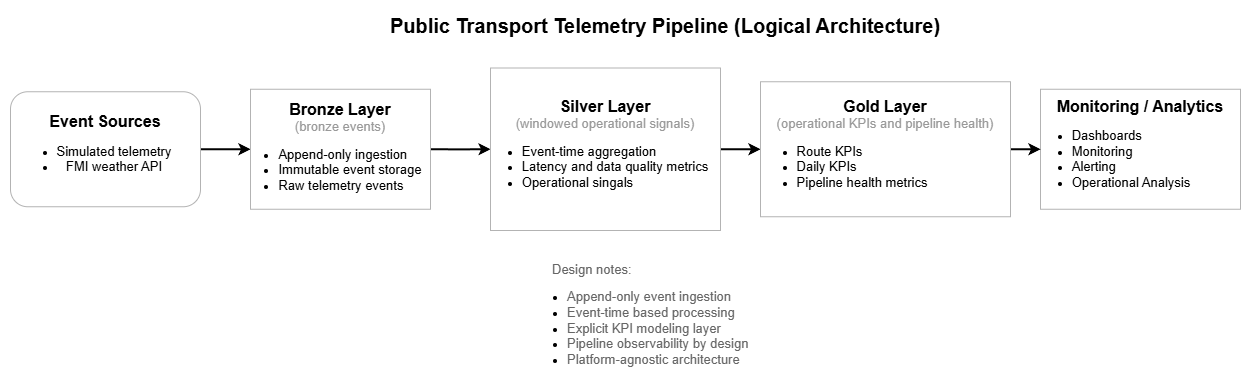

The diagram above was exported from draw.io. Its source (the exported page's mxGraphModel, read from the mxfile embedded in the PNG):
<mxGraphModel dx="1489" dy="753" grid="1" gridSize="10" guides="1" tooltips="1" connect="1" arrows="1" fold="1" page="1" pageScale="1" pageWidth="850" pageHeight="1100" math="0" shadow="0">
  <root>
    <mxCell id="0" />
    <mxCell id="1" parent="0" />
    <mxCell id="2X2qnZ1WKai6CJDZ0wY9-3" edge="1" parent="1" source="vzoY0lL-eZCPfsN6UwiT-1" style="edgeStyle=orthogonalEdgeStyle;rounded=0;orthogonalLoop=1;jettySize=auto;html=1;exitX=1;exitY=0.5;exitDx=0;exitDy=0;strokeWidth=2;" target="vzoY0lL-eZCPfsN6UwiT-2">
      <mxGeometry relative="1" as="geometry" />
    </mxCell>
    <mxCell id="vzoY0lL-eZCPfsN6UwiT-1" parent="1" style="rounded=1;whiteSpace=wrap;html=1;strokeColor=#B3B3B3;" value="&lt;span style=&quot;font-size: 16px;&quot;&gt;&lt;b&gt;Event Sources&lt;/b&gt;&lt;/span&gt;&lt;div&gt;&lt;ul style=&quot;padding-left: 18px;&quot;&gt;&lt;li&gt;&lt;font style=&quot;font-size: 13px;&quot;&gt;Simulated telemetry&lt;/font&gt;&lt;/li&gt;&lt;li&gt;&lt;font style=&quot;font-size: 13px;&quot;&gt;FMI weather API&lt;/font&gt;&lt;/li&gt;&lt;/ul&gt;&lt;/div&gt;" vertex="1">
      <mxGeometry height="115" width="190" x="30" y="311.25" as="geometry" />
    </mxCell>
    <mxCell id="vzoY0lL-eZCPfsN6UwiT-6" edge="1" parent="1" source="vzoY0lL-eZCPfsN6UwiT-2" style="edgeStyle=orthogonalEdgeStyle;rounded=0;orthogonalLoop=1;jettySize=auto;html=1;exitX=1;exitY=0.5;exitDx=0;exitDy=0;strokeWidth=2;" target="vzoY0lL-eZCPfsN6UwiT-3">
      <mxGeometry relative="1" as="geometry" />
    </mxCell>
    <mxCell id="vzoY0lL-eZCPfsN6UwiT-2" parent="1" style="rounded=0;whiteSpace=wrap;html=1;strokeColor=#B3B3B3;" value="&lt;font style=&quot;font-size: 16px;&quot;&gt;&lt;b&gt;Bronze Layer&lt;/b&gt;&lt;/font&gt;&lt;div&gt;&lt;span style=&quot;background-color: transparent;&quot;&gt;&lt;font style=&quot;font-size: 13px; color: light-dark(rgb(153, 153, 153), rgb(255, 255, 255));&quot;&gt;(bronze events)&lt;/font&gt;&lt;/span&gt;&lt;div&gt;&lt;ul style=&quot;padding-left: 20px; margin-bottom: 6px;&quot;&gt;&lt;li style=&quot;text-align: left;&quot;&gt;&lt;span style=&quot;font-size: 13px;&quot;&gt;Append-only ingestion&lt;/span&gt;&lt;/li&gt;&lt;li style=&quot;text-align: left;&quot;&gt;&lt;span style=&quot;font-size: 13px;&quot;&gt;Immutable event storage&lt;/span&gt;&lt;/li&gt;&lt;li style=&quot;text-align: left;&quot;&gt;&lt;span style=&quot;font-size: 13px;&quot;&gt;Raw telemetry events&lt;/span&gt;&lt;/li&gt;&lt;/ul&gt;&lt;/div&gt;&lt;/div&gt;" vertex="1">
      <mxGeometry height="120" width="180" x="270" y="308.75" as="geometry" />
    </mxCell>
    <mxCell id="2X2qnZ1WKai6CJDZ0wY9-4" edge="1" parent="1" source="vzoY0lL-eZCPfsN6UwiT-3" style="edgeStyle=orthogonalEdgeStyle;rounded=0;orthogonalLoop=1;jettySize=auto;html=1;exitX=1;exitY=0.5;exitDx=0;exitDy=0;entryX=0;entryY=0.5;entryDx=0;entryDy=0;strokeWidth=2;" target="2X2qnZ1WKai6CJDZ0wY9-1">
      <mxGeometry relative="1" as="geometry" />
    </mxCell>
    <mxCell id="vzoY0lL-eZCPfsN6UwiT-3" parent="1" style="rounded=0;whiteSpace=wrap;html=1;strokeColor=#B3B3B3;" value="&lt;b&gt;&lt;font style=&quot;font-size: 16px;&quot;&gt;Silver Layer&lt;/font&gt;&lt;/b&gt;&lt;div&gt;&lt;font color=&quot;#999999&quot;&gt;&lt;span style=&quot;font-size: 13px;&quot;&gt;(windowed operational signals)&lt;/span&gt;&lt;/font&gt;&lt;/div&gt;&lt;div&gt;&lt;ul style=&quot;padding-left: 20px;&quot;&gt;&lt;li style=&quot;text-align: left;&quot;&gt;&lt;span style=&quot;font-size: 13px;&quot;&gt;Event-time aggregation&lt;/span&gt;&lt;/li&gt;&lt;li style=&quot;text-align: left;&quot;&gt;&lt;span style=&quot;font-size: 13px;&quot;&gt;Latency and data quality metrics&lt;/span&gt;&lt;/li&gt;&lt;li style=&quot;text-align: left;&quot;&gt;&lt;span style=&quot;font-size: 13px;&quot;&gt;Operational singals&lt;/span&gt;&lt;/li&gt;&lt;/ul&gt;&lt;/div&gt;" vertex="1">
      <mxGeometry height="162.5" width="230" x="510" y="287.5" as="geometry" />
    </mxCell>
    <mxCell id="vzoY0lL-eZCPfsN6UwiT-4" parent="1" style="rounded=0;whiteSpace=wrap;html=1;strokeColor=#B3B3B3;" value="&lt;b&gt;&lt;font style=&quot;font-size: 16px;&quot;&gt;Monitoring&lt;/font&gt;&lt;/b&gt;&lt;b&gt;&lt;font style=&quot;font-size: 16px;&quot;&gt;&amp;nbsp;/&amp;nbsp;&lt;/font&gt;&lt;/b&gt;&lt;b&gt;&lt;font style=&quot;font-size: 16px;&quot;&gt;Analytics&lt;/font&gt;&lt;/b&gt;&lt;div&gt;&lt;ul style=&quot;padding-left: 15px;&quot;&gt;&lt;li style=&quot;text-align: left;&quot;&gt;&lt;font style=&quot;font-size: 13px;&quot;&gt;Dashboards&lt;/font&gt;&lt;/li&gt;&lt;li style=&quot;text-align: left;&quot;&gt;&lt;span style=&quot;font-size: 13px;&quot;&gt;Monitoring&lt;/span&gt;&lt;/li&gt;&lt;li style=&quot;text-align: left;&quot;&gt;&lt;span style=&quot;font-size: 13px;&quot;&gt;Alerting&lt;/span&gt;&lt;/li&gt;&lt;li style=&quot;text-align: left;&quot;&gt;&lt;span style=&quot;font-size: 13px;&quot;&gt;Operational Analysis&lt;/span&gt;&lt;/li&gt;&lt;/ul&gt;&lt;/div&gt;" vertex="1">
      <mxGeometry height="120" width="200" x="1060" y="308.75" as="geometry" />
    </mxCell>
    <mxCell id="vzoY0lL-eZCPfsN6UwiT-8" parent="1" style="text;html=1;whiteSpace=wrap;strokeColor=none;fillColor=none;align=left;verticalAlign=middle;rounded=0;" value="&lt;div&gt;&lt;font style=&quot;font-size: 13px; color: rgb(102, 102, 102);&quot;&gt;Design notes:&lt;/font&gt;&lt;/div&gt;&lt;div&gt;&lt;ul style=&quot;padding-left: 15px;&quot;&gt;&lt;li&gt;&lt;font color=&quot;#666666&quot;&gt;&lt;span style=&quot;font-size: 13px;&quot;&gt;Append-only event ingestion&lt;/span&gt;&lt;/font&gt;&lt;/li&gt;&lt;li&gt;&lt;font style=&quot;font-size: 13px; color: rgb(102, 102, 102);&quot;&gt;Event-time based processing&lt;/font&gt;&lt;/li&gt;&lt;li&gt;&lt;font style=&quot;font-size: 13px; color: rgb(102, 102, 102);&quot;&gt;Explicit KPI modeling layer&lt;/font&gt;&lt;/li&gt;&lt;li&gt;&lt;font style=&quot;font-size: 13px; color: rgb(102, 102, 102);&quot;&gt;Pipeline observability by design&lt;/font&gt;&lt;/li&gt;&lt;li&gt;&lt;font style=&quot;font-size: 13px; color: rgb(102, 102, 102);&quot;&gt;Platform-agnostic architecture&lt;/font&gt;&lt;/li&gt;&lt;/ul&gt;&lt;/div&gt;" vertex="1">
      <mxGeometry height="120" width="230" x="570" y="480" as="geometry" />
    </mxCell>
    <mxCell id="vzoY0lL-eZCPfsN6UwiT-9" parent="1" style="text;html=1;whiteSpace=wrap;strokeColor=none;fillColor=none;align=center;verticalAlign=middle;rounded=0;" value="&lt;font style=&quot;font-size: 20px;&quot;&gt;&lt;b&gt;Public Transport Telemetry Pipeline (Logical Architecture)&lt;/b&gt;&lt;/font&gt;" vertex="1">
      <mxGeometry height="30" width="590" x="390" y="230" as="geometry" />
    </mxCell>
    <mxCell id="2X2qnZ1WKai6CJDZ0wY9-2" edge="1" parent="1" source="2X2qnZ1WKai6CJDZ0wY9-1" style="edgeStyle=orthogonalEdgeStyle;rounded=0;orthogonalLoop=1;jettySize=auto;html=1;exitX=1;exitY=0.5;exitDx=0;exitDy=0;entryX=0;entryY=0.5;entryDx=0;entryDy=0;strokeWidth=2;" target="vzoY0lL-eZCPfsN6UwiT-4">
      <mxGeometry relative="1" as="geometry" />
    </mxCell>
    <mxCell id="2X2qnZ1WKai6CJDZ0wY9-1" parent="1" style="rounded=0;whiteSpace=wrap;html=1;strokeColor=#B3B3B3;" value="&lt;b&gt;&lt;font style=&quot;font-size: 16px;&quot;&gt;Gold Layer&lt;/font&gt;&lt;/b&gt;&lt;div&gt;&lt;font color=&quot;#999999&quot;&gt;&lt;span style=&quot;font-size: 13px;&quot;&gt;(operational KPIs and pipeline health)&lt;/span&gt;&lt;/font&gt;&lt;/div&gt;&lt;div&gt;&lt;ul style=&quot;padding-left: 20px;&quot;&gt;&lt;li style=&quot;text-align: left;&quot;&gt;&lt;span style=&quot;font-size: 13px; background-color: transparent; color: light-dark(rgb(0, 0, 0), rgb(255, 255, 255));&quot;&gt;Route KPIs&lt;/span&gt;&lt;/li&gt;&lt;li style=&quot;text-align: left;&quot;&gt;&lt;span style=&quot;font-size: 13px;&quot;&gt;Daily KPIs&lt;/span&gt;&lt;/li&gt;&lt;li style=&quot;text-align: left;&quot;&gt;&lt;span style=&quot;font-size: 13px;&quot;&gt;Pipeline health metrics&lt;/span&gt;&lt;/li&gt;&lt;/ul&gt;&lt;/div&gt;" vertex="1">
      <mxGeometry height="135" width="250" x="780" y="301.25" as="geometry" />
    </mxCell>
  </root>
</mxGraphModel>